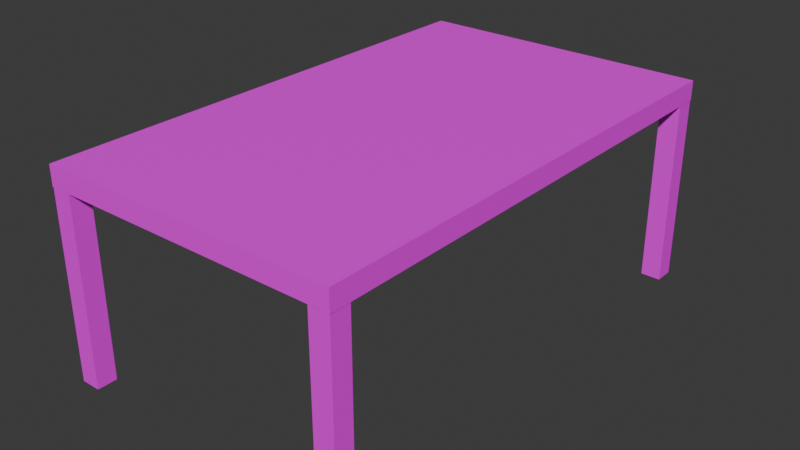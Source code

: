 # Source: woodGrainTable.blend  (saved by Blender 4.5.87; exported with 4.5.12 LTS)
import bpy
from mathutils import Matrix  # noqa: F401  (used for matrix-valued properties, if any)

bpy.ops.wm.read_factory_settings(use_empty=True)
scene = bpy.context.scene
scene.name = 'Scene'

# ---- collections
col_collection = bpy.data.collections.new('Collection'); scene.collection.children.link(col_collection)

# ---- images (referenced by path relative to the original .blend; pixels are not part of the script)
import os
ASSET_DIR = os.environ.get("B2B_ASSET_DIR", "")  # directory of the original .blend (textures are referenced by path, not embedded)
HERE = os.path.dirname(os.path.abspath(__file__))  # packed textures are extracted next to this script under _unpacked/

def load_image(name, relpath, width, height, colorspace="sRGB"):
    """Load a texture the original file referenced (path relative to the .blend, or extracted next to this script)."""
    p = next((c for c in (os.path.join(HERE, relpath), os.path.join(ASSET_DIR, relpath)) if relpath and os.path.exists(c)), "")
    if p:
        img = bpy.data.images.load(p, check_existing=True)
        img.name = name
    else:  # same state as the original file: an image datablock whose file is absent (Cycles renders it pink)
        img = bpy.data.images.new(name, width, height)
        img.source = "FILE"
        img.filepath = "//" + (relpath or name)
    img.colorspace_settings.name = colorspace
    return img
img_bakeddiffuse = load_image('bakedDiffuse', 'bakedDiffuseTableWoodGrain.png', 1024, 1024, 'sRGB')

# ---- materials (node trees are filled in below, after node groups)
mat_tablematerial = bpy.data.materials.new('tableMaterial')

# ---- material node trees
mat_tablematerial.use_nodes = True; mat_tablematerial.node_tree.nodes.clear()
_N = mat_tablematerial.node_tree.nodes; _L = mat_tablematerial.node_tree.links
n0 = _N.new('ShaderNodeBsdfPrincipled'); n0.name = 'Principled BSDF'; n0.location = (-200, 100)
n0.inputs[2].default_value = 0.56
n1 = _N.new('ShaderNodeOutputMaterial'); n1.name = 'Material Output'; n1.location = (309, 110)
n2 = _N.new('ShaderNodeTexNoise'); n2.name = 'Noise Texture'; n2.location = (-435, 116)
n2.inputs[3].default_value = 4.3
n2.inputs[4].default_value = 1.0
n2.inputs[8].default_value = 1.0
n3 = _N.new('ShaderNodeTexImage'); n3.name = 'Image Texture'; n3.location = (146, -73)
n3.image = img_bakeddiffuse
n4 = _N.new('ShaderNodeTexImage'); n4.name = 'Image Texture.001'; n4.location = (-736, -3)
n4.image = img_bakeddiffuse
_L.new(n4.outputs[0], n0.inputs[0])
_L.new(n0.outputs[0], n1.inputs[0])
n1.is_active_output = True

# ---- world
world_world = bpy.data.worlds.new('World'); scene.world = world_world
world_world.use_nodes = True; world_world.node_tree.nodes.clear()
_N = world_world.node_tree.nodes; _L = world_world.node_tree.links
n0 = _N.new('ShaderNodeOutputWorld'); n0.name = 'World Output'; n0.location = (200, 100)
n1 = _N.new('ShaderNodeBackground'); n1.name = 'Background'; n1.location = (-200, 100)
n1.inputs[0].default_value = (0.05088, 0.05088, 0.05088, 1.0)
_L.new(n1.outputs[0], n0.inputs[0])
n0.is_active_output = True
world_world.color = (0.05088, 0.05088, 0.05088)
world_world.sun_shadow_jitter_overblur = 0.0

# ---- meshes
me_cube_003 = bpy.data.meshes.new('Cube.003')
me_cube_003.from_pydata([(-1.0, -1.0, -1.0), (-1.0, -1.0, 1.0), (-1.0, 1.0, -1.0), (-1.0, 1.0, 1.0), (1.0, -1.0, -1.0), (1.0, -1.0, 1.0), (1.0, 1.0, -1.0), (1.0, 1.0, 1.0), (-1.026, -48.96, 0.865), (-1.026, -48.96, 1.065), (-1.026, 1.044, 0.865), (-1.026, 1.044, 1.065), (28.97, -48.96, 0.865), (28.97, -48.96, 1.065), (28.97, 1.044, 0.865), (28.97, 1.044, 1.065), (-1.0, -48.91, -1.0), (-1.0, -48.91, 1.0), (-1.0, -46.91, -1.0), (-1.0, -46.91, 1.0), (1.0, -48.91, -1.0), (1.0, -48.91, 1.0), (1.0, -46.91, -1.0), (1.0, -46.91, 1.0), (26.93, -1.0, -1.0), (26.93, -1.0, 1.0), (26.93, 1.0, -1.0), (26.93, 1.0, 1.0), (28.93, -1.0, -1.0), (28.93, -1.0, 1.0), (28.93, 1.0, -1.0), (28.93, 1.0, 1.0), (26.93, -48.91, -1.0), (26.93, -48.91, 1.0), (26.93, -46.91, -1.0), (26.93, -46.91, 1.0), (28.93, -48.91, -1.0), (28.93, -48.91, 1.0), (28.93, -46.91, -1.0), (28.93, -46.91, 1.0)], [], [(0, 1, 3, 2), (2, 3, 7, 6), (6, 7, 5, 4), (4, 5, 1, 0), (2, 6, 4, 0), (7, 3, 1, 5), (8, 9, 11, 10), (10, 11, 15, 14), (14, 15, 13, 12), (12, 13, 9, 8), (10, 14, 12, 8), (15, 11, 9, 13), (16, 17, 19, 18), (18, 19, 23, 22), (22, 23, 21, 20), (20, 21, 17, 16), (18, 22, 20, 16), (23, 19, 17, 21), (24, 25, 27, 26), (26, 27, 31, 30), (30, 31, 29, 28), (28, 29, 25, 24), (26, 30, 28, 24), (31, 27, 25, 29), (32, 33, 35, 34), (34, 35, 39, 38), (38, 39, 37, 36), (36, 37, 33, 32), (34, 38, 36, 32), (39, 35, 33, 37)])
_uv = me_cube_003.uv_layers.new(name='UVMap')
_uv.uv.foreach_set('vector', [0.033, 0.8581, 1.323e-10, 0.8581, 2.624e-09, 0.8251, 0.033, 0.8251, 0.06601, 0.8581, 0.033, 0.8581, 0.033, 0.8251, 0.06601, 0.8251, 0.09901, 0.8581, 0.06601, 0.8581, 0.06601, 0.8251, 0.09901, 0.8251, 0.132, 0.8581, 0.09901, 0.8581, 0.09901, 0.8251, 0.132, 0.8251, 0.165, 0.8251, 0.165, 0.8581, 0.132, 0.8581, 0.132, 0.8251, 0.198, 0.8251, 0.198, 0.8581, 0.165, 0.8581, 0.165, 0.8251, 0.9967, 0.8251, 0.9934, 0.8251, 0.9934, 2.976e-08, 0.9967, 3e-08, 1.0, 0.495, 0.9967, 0.495, 0.9967, 1.23e-08, 1.0, 1.255e-08, 0.9934, 0.8251, 0.9901, 0.8251, 0.9901, 1.18e-08, 0.9934, 1.205e-08, 1.0, 0.9901, 0.9967, 0.9901, 0.9967, 0.495, 1.0, 0.495, 0.495, 0.8251, 0.0, 0.8251, 0.0, 0.0, 0.495, 0.0, 0.9901, 0.8251, 0.495, 0.8251, 0.495, 0.0, 0.9901, 0.0, 0.231, 0.8581, 0.198, 0.8581, 0.198, 0.8251, 0.231, 0.8251, 0.264, 0.8581, 0.231, 0.8581, 0.231, 0.8251, 0.264, 0.8251, 0.297, 0.8581, 0.264, 0.8581, 0.264, 0.8251, 0.297, 0.8251, 0.33, 0.8581, 0.297, 0.8581, 0.297, 0.8251, 0.33, 0.8251, 0.495, 0.8251, 0.495, 0.8581, 0.462, 0.8581, 0.462, 0.8251, 0.5281, 0.8251, 0.5281, 0.8581, 0.495, 0.8581, 0.495, 0.8251, 0.363, 0.8581, 0.33, 0.8581, 0.33, 0.8251, 0.363, 0.8251, 0.5611, 0.8581, 0.5281, 0.8581, 0.5281, 0.8251, 0.5611, 0.8251, 0.396, 0.8581, 0.363, 0.8581, 0.363, 0.8251, 0.396, 0.8251, 0.5941, 0.8581, 0.5611, 0.8581, 0.5611, 0.8251, 0.5941, 0.8251, 0.6271, 0.8251, 0.6271, 0.8581, 0.5941, 0.8581, 0.5941, 0.8251, 0.6601, 0.8251, 0.6601, 0.8581, 0.6271, 0.8581, 0.6271, 0.8251, 0.429, 0.8581, 0.396, 0.8581, 0.396, 0.8251, 0.429, 0.8251, 0.6931, 0.8581, 0.6601, 0.8581, 0.6601, 0.8251, 0.6931, 0.8251, 0.462, 0.8581, 0.429, 0.8581, 0.429, 0.8251, 0.462, 0.8251, 0.7261, 0.8581, 0.6931, 0.8581, 0.6931, 0.8251, 0.7261, 0.8251, 0.7591, 0.8251, 0.7591, 0.8581, 0.7261, 0.8581, 0.7261, 0.8251, 0.7921, 0.8251, 0.7921, 0.8581, 0.7591, 0.8581, 0.7591, 0.8251])
me_cube_003.materials.append(mat_tablematerial)
me_cube_003.update()

# ---- objects
ob_cube_002 = bpy.data.objects.new('Cube.002', me_cube_003)

# ---- transforms, parenting, visibility, modifiers, constraints
ob_cube_002.location = (-2.795, 4.791, -1.93)
ob_cube_002.scale = (0.2, 0.2, 2.0)

# ---- collection membership
col_collection.objects.link(ob_cube_002)

# ---- scene / render settings (as saved in the file)
scene.frame_start = 1; scene.frame_end = 250; scene.frame_set(1)
scene.render.engine = 'CYCLES'
scene.cycles.bake_type = 'DIFFUSE'
bpy.context.view_layer.update()

# ---- added for rendering (the .blend has no active camera and no usable light): camera, sun
cam_auto = bpy.data.cameras.new('AutoCamera')
cam_auto.lens = 50.0
cam_auto.sensor_width = 36.0
cam_auto.clip_end = 1000.0
ob_auto_camera = bpy.data.objects.new('AutoCamera', cam_auto)
scene.collection.objects.link(ob_auto_camera)
ob_auto_camera.location = (11.4465, -13.7358, 7.29221)
ob_auto_camera.rotation_euler = (1.09748, -7.21219e-08, 0.694738)
scene.camera = ob_auto_camera
light_auto_sun = bpy.data.lights.new('AutoSun', 'SUN')
light_auto_sun.energy = 3.0
light_auto_sun.angle = 0.0523599
ob_auto_sun = bpy.data.objects.new('AutoSun', light_auto_sun)
scene.collection.objects.link(ob_auto_sun)
ob_auto_sun.rotation_euler = (0.872665, 0.174533, 0.523599)
bpy.context.view_layer.update()
